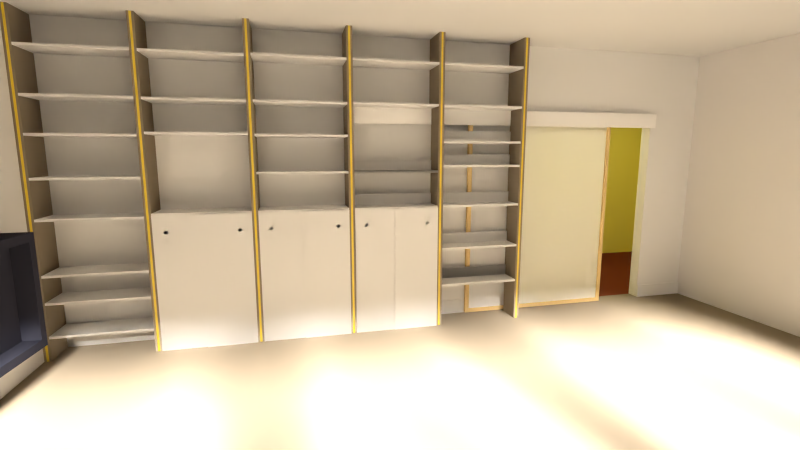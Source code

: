 # Source: biblio.blend  (saved by Blender 2.73.0; exported with 4.5.12 LTS)
import bpy
from mathutils import Matrix  # noqa: F401  (used for matrix-valued properties, if any)

bpy.ops.wm.read_factory_settings(use_empty=True)
scene = bpy.context.scene
scene.name = 'Scene'

# ---- collections
col_collection_1 = bpy.data.collections.new('Collection 1'); scene.collection.children.link(col_collection_1)
col_collection_10 = bpy.data.collections.new('Collection 10'); scene.collection.children.link(col_collection_10)

# ---- materials (node trees are filled in below, after node groups)
mat_material = bpy.data.materials.new('Material')
mat_material.alpha_threshold = 0.0
mat_material.diffuse_color = (0.2732, 0.2256, 0.1658, 1.0)
mat_material.roughness = 0.5
mat_material.specular_intensity = 0.16
mat_material.line_color = (0.0, 0.0, 0.0, 1.0)
mat_material_001 = bpy.data.materials.new('Material.001')
mat_material_001.alpha_threshold = 0.0
mat_material_001.diffuse_color = (0.8, 0.5345, 0.03754, 1.0)
mat_material_001.roughness = 0.5
mat_material_001.specular_intensity = 0.1599
mat_material_001.line_color = (0.0, 0.0, 0.0, 1.0)
mat_material_002 = bpy.data.materials.new('Material.002')
mat_material_002.alpha_threshold = 0.0
mat_material_002.diffuse_color = (1.0, 0.4402, 0.835, 1.0)
mat_material_002.roughness = 0.5
mat_material_002.specular_intensity = 0.16
mat_material_002.line_color = (0.0, 0.0, 0.0, 1.0)
mat_material_wall_001 = bpy.data.materials.new('Material.wall.001')
mat_material_wall_001.alpha_threshold = 0.0
mat_material_wall_001.diffuse_color = (0.8, 0.41, 0.186, 1.0)
mat_material_wall_001.roughness = 0.5
mat_material_wall = bpy.data.materials.new('Material.wall')
mat_material_wall.alpha_threshold = 0.0
mat_material_wall.roughness = 0.5
mat_pierre_bleue = bpy.data.materials.new('pierre bleue')
mat_pierre_bleue.alpha_threshold = 0.0
mat_pierre_bleue.roughness = 0.5
mat_material_004 = bpy.data.materials.new('Material.004')
mat_material_004.alpha_threshold = 0.0
mat_material_004.roughness = 0.5
mat_jaune = bpy.data.materials.new('jaune')
mat_jaune.alpha_threshold = 0.0
mat_jaune.roughness = 0.5
mat_bois_porte = bpy.data.materials.new('bois porte')
mat_bois_porte.alpha_threshold = 0.0
mat_bois_porte.roughness = 0.5
mat_material_003 = bpy.data.materials.new('Material.003')
mat_material_003.alpha_threshold = 0.0
mat_material_003.roughness = 0.5

# ---- material node trees
mat_material.use_nodes = True; mat_material.node_tree.nodes.clear()
_N = mat_material.node_tree.nodes; _L = mat_material.node_tree.links
n0 = _N.new('ShaderNodeBsdfAnisotropic'); n0.name = 'Glossy BSDF'; n0.location = (100, 100)
n0.distribution = 'GGX'
n0.inputs[0].default_value = (0.2747, 0.227, 0.1651, 1.0)
n0.inputs[1].default_value = 0.4472
n1 = _N.new('ShaderNodeBsdfDiffuse'); n1.name = 'Diffuse BSDF'; n1.location = (100, 300)
n1.inputs[0].default_value = (0.2732, 0.2256, 0.1658, 1.0)
n2 = _N.new('ShaderNodeOutputMaterial'); n2.name = 'Material Output'; n2.location = (500, 100)
n3 = _N.new('ShaderNodeMixShader'); n3.name = 'Mix Shader'; n3.location = (300, 200)
n3.inputs[0].default_value = 0.1182
_L.new(n0.outputs[0], n3.inputs[2])
_L.new(n1.outputs[0], n3.inputs[1])
_L.new(n3.outputs[0], n2.inputs[0])
n2.is_active_output = True
mat_material_001.use_nodes = True; mat_material_001.node_tree.nodes.clear()
_N = mat_material_001.node_tree.nodes; _L = mat_material_001.node_tree.links
n0 = _N.new('ShaderNodeBsdfDiffuse'); n0.name = 'Diffuse BSDF'; n0.location = (100, 300)
n0.inputs[0].default_value = (0.8738, 0.6346, 0.009899, 1.0)
n1 = _N.new('ShaderNodeBsdfAnisotropic'); n1.name = 'Glossy BSDF'; n1.location = (101, 149)
n1.distribution = 'GGX'
n1.inputs[1].default_value = 0.4472
n2 = _N.new('ShaderNodeMixShader'); n2.name = 'Mix Shader'; n2.location = (288, 196)
n2.inputs[0].default_value = 0.1
n3 = _N.new('ShaderNodeOutputMaterial'); n3.name = 'Material Output'; n3.location = (512, 226)
_L.new(n0.outputs[0], n2.inputs[1])
_L.new(n1.outputs[0], n2.inputs[2])
_L.new(n2.outputs[0], n3.inputs[0])
n3.is_active_output = True
mat_material_002.use_nodes = True; mat_material_002.node_tree.nodes.clear()
_N = mat_material_002.node_tree.nodes; _L = mat_material_002.node_tree.links
n0 = _N.new('ShaderNodeOutputMaterial'); n0.name = 'Material Output'; n0.location = (300, 300)
n1 = _N.new('ShaderNodeBsdfDiffuse'); n1.name = 'Diffuse BSDF'; n1.location = (10, 300)
n1.inputs[0].default_value = (1.0, 1.0, 1.0, 1.0)
_L.new(n1.outputs[0], n0.inputs[0])
n0.is_active_output = True
mat_material_wall_001.use_nodes = True; mat_material_wall_001.node_tree.nodes.clear()
_N = mat_material_wall_001.node_tree.nodes; _L = mat_material_wall_001.node_tree.links
n0 = _N.new('ShaderNodeBsdfTranslucent'); n0.name = 'Translucent BSDF'; n0.location = (110, 300)
n0.inputs[0].default_value = (1.0, 1.0, 1.0, 1.0)
n1 = _N.new('ShaderNodeMixShader'); n1.name = 'Mix Shader'; n1.location = (291, 426)
n1.inputs[0].default_value = 0.5957
n2 = _N.new('ShaderNodeBsdfDiffuse'); n2.name = 'Diffuse BSDF'; n2.location = (99, 441)
n2.inputs[0].default_value = (1.0, 1.0, 1.0, 1.0)
n3 = _N.new('ShaderNodeOutputMaterial'); n3.name = 'Material Output'; n3.location = (472, 416)
_L.new(n2.outputs[0], n1.inputs[1])
_L.new(n0.outputs[0], n1.inputs[2])
_L.new(n1.outputs[0], n3.inputs[0])
n3.is_active_output = True
mat_material_wall.use_nodes = True; mat_material_wall.node_tree.nodes.clear()
_N = mat_material_wall.node_tree.nodes; _L = mat_material_wall.node_tree.links
n0 = _N.new('ShaderNodeOutputMaterial'); n0.name = 'Material Output'; n0.location = (300, 300)
n1 = _N.new('ShaderNodeBsdfDiffuse'); n1.name = 'Diffuse BSDF'; n1.location = (100, 300)
n1.inputs[0].default_value = (0.8711, 0.8718, 0.8709, 1.0)
n1.inputs[1].default_value = 0.008368
_L.new(n1.outputs[0], n0.inputs[0])
n0.is_active_output = True
mat_pierre_bleue.use_nodes = True; mat_pierre_bleue.node_tree.nodes.clear()
_N = mat_pierre_bleue.node_tree.nodes; _L = mat_pierre_bleue.node_tree.links
n0 = _N.new('ShaderNodeBsdfDiffuse'); n0.name = 'Diffuse BSDF'; n0.location = (10, 300)
n0.inputs[0].default_value = (0.03838, 0.0396, 0.0571, 1.0)
n1 = _N.new('ShaderNodeBsdfAnisotropic'); n1.name = 'Glossy BSDF'; n1.location = (3, 160)
n1.distribution = 'GGX'
n1.inputs[0].default_value = (0.0382, 0.03955, 0.05781, 1.0)
n1.inputs[1].default_value = 0.4472
n2 = _N.new('ShaderNodeMixShader'); n2.name = 'Mix Shader'; n2.location = (200, 218)
n2.inputs[0].default_value = 0.1727
n3 = _N.new('ShaderNodeOutputMaterial'); n3.name = 'Material Output'; n3.location = (413, 201)
_L.new(n0.outputs[0], n2.inputs[1])
_L.new(n1.outputs[0], n2.inputs[2])
_L.new(n2.outputs[0], n3.inputs[0])
n3.is_active_output = True
mat_material_004.use_nodes = True; mat_material_004.node_tree.nodes.clear()
_N = mat_material_004.node_tree.nodes; _L = mat_material_004.node_tree.links
n0 = _N.new('ShaderNodeBsdfDiffuse'); n0.name = 'Diffuse BSDF'; n0.location = (10, 300)
n0.inputs[0].default_value = (0.2181, 0.05947, 0.03797, 1.0)
n1 = _N.new('ShaderNodeBsdfAnisotropic'); n1.name = 'Glossy BSDF'; n1.location = (0, 100)
n1.distribution = 'GGX'
n1.inputs[0].default_value = (0.2195, 0.05951, 0.0382, 1.0)
n1.inputs[1].default_value = 0.4472
n2 = _N.new('ShaderNodeMixShader'); n2.name = 'Mix Shader'; n2.location = (200, 200)
n3 = _N.new('ShaderNodeOutputMaterial'); n3.name = 'Material Output'; n3.location = (500, 200)
_L.new(n0.outputs[0], n2.inputs[1])
_L.new(n1.outputs[0], n2.inputs[2])
_L.new(n2.outputs[0], n3.inputs[0])
n3.is_active_output = True
mat_jaune.use_nodes = True; mat_jaune.node_tree.nodes.clear()
_N = mat_jaune.node_tree.nodes; _L = mat_jaune.node_tree.links
n0 = _N.new('ShaderNodeOutputMaterial'); n0.name = 'Material Output'; n0.location = (300, 300)
n1 = _N.new('ShaderNodeBsdfDiffuse'); n1.name = 'Diffuse BSDF'; n1.location = (10, 300)
n1.inputs[0].default_value = (1.0, 0.9139, 0.2535, 1.0)
_L.new(n1.outputs[0], n0.inputs[0])
n0.is_active_output = True
mat_bois_porte.use_nodes = True; mat_bois_porte.node_tree.nodes.clear()
_N = mat_bois_porte.node_tree.nodes; _L = mat_bois_porte.node_tree.links
n0 = _N.new('ShaderNodeOutputMaterial'); n0.name = 'Material Output'; n0.location = (300, 300)
n1 = _N.new('ShaderNodeBsdfDiffuse'); n1.name = 'Diffuse BSDF'; n1.location = (10, 300)
n1.inputs[0].default_value = (0.8, 0.5861, 0.2699, 1.0)
_L.new(n1.outputs[0], n0.inputs[0])
n0.is_active_output = True
mat_material_003.use_nodes = True; mat_material_003.node_tree.nodes.clear()
_N = mat_material_003.node_tree.nodes; _L = mat_material_003.node_tree.links
n0 = _N.new('ShaderNodeOutputMaterial'); n0.name = 'Material Output'; n0.location = (300, 300)
n1 = _N.new('ShaderNodeBsdfDiffuse'); n1.name = 'Diffuse BSDF'; n1.location = (10, 300)
n1.inputs[0].default_value = (0.8, 0.779, 0.7646, 1.0)
_L.new(n1.outputs[0], n0.inputs[0])
n0.is_active_output = True

# ---- world
world_world = bpy.data.worlds.new('World'); scene.world = world_world
world_world.color = (0.0, 0.0, 0.0)
world_world.use_sun_shadow = False
world_world.sun_shadow_jitter_overblur = 0.0
world_world.cycles.sampling_method = 'MANUAL'
world_world.cycles.sample_map_resolution = 256

# ---- cameras
cam_camera = bpy.data.cameras.new('Camera')
cam_camera.clip_end = 100.0
cam_camera.lens = 17.0
cam_camera.sensor_width = 32.0
cam_camera.sensor_height = 18.0
cam_camera.ortho_scale = 7.314
cam_camera.dof.focus_distance = 0.0
cam_camera_001 = bpy.data.cameras.new('Camera.001')
cam_camera_001.clip_end = 100.0
cam_camera_001.lens = 18.0
cam_camera_001.sensor_width = 32.0
cam_camera_001.sensor_height = 18.0
cam_camera_001.display_size = 2.0
cam_camera_001.dof.focus_distance = 0.0

# ---- lights
light_lamp = bpy.data.lights.new('Lamp', 'POINT')
light_lamp.transmission_factor = 0.0
light_lamp.cutoff_distance = 30.0
light_lamp.energy = 50.8
light_lamp.shadow_buffer_clip_start = 1.001
light_lamp.shadow_soft_size = 0.1
light_lamp.shadow_maximum_resolution = 0.006
light_lamp.use_absolute_resolution = True
light_lamp.cycles.use_multiple_importance_sampling = False
light_sun = bpy.data.lights.new('Sun', 'SUN')
light_sun.color = (0.917, 0.8686, 0.8039)
light_sun.transmission_factor = 0.0
light_sun.angle = 0.1993
light_sun.energy = 64.5
light_sun.shadow_buffer_clip_start = 0.5
light_sun.shadow_soft_size = 0.1
light_sun.shadow_cascade_max_distance = 1000.0
light_sun.cycles.use_multiple_importance_sampling = False
light_point = bpy.data.lights.new('Point', 'POINT')
light_point.color = (1.0, 0.9731, 0.8222)
light_point.transmission_factor = 0.0
light_point.energy = 8.0
light_point.shadow_buffer_clip_start = 0.5
light_point.shadow_soft_size = 0.1
light_point.shadow_maximum_resolution = 0.006
light_point.use_absolute_resolution = True
light_point.cycles.use_multiple_importance_sampling = False

# ---- meshes
me_cube_011 = bpy.data.meshes.new('Cube.011')
me_cube_011.from_pydata([(-0.982, 1.0, -1.0), (-0.982, 0.7, -1.0), (-1.0, 0.7, -1.0), (-1.0, 1.0, -1.0), (-0.982, 1.0, 1.8), (-0.982, 0.7, 1.8), (-1.0, 0.7, 1.8), (-1.0, 1.0, 1.8)], [], [(0, 1, 2, 3), (4, 7, 6, 5), (0, 4, 5, 1), (1, 5, 6, 2), (2, 6, 7, 3), (4, 0, 3, 7)])
me_cube_011.materials.append(mat_material)
me_cube_011.use_remesh_preserve_volume = False
me_cube_011.use_remesh_preserve_attributes = False
me_cube_011.use_mirror_vertex_groups = False
me_cube_011.update()
me_cube_012 = bpy.data.meshes.new('Cube.012')
me_cube_012.from_pydata([(-0.982, 1.0, -1.0), (-0.982, 0.7, -1.0), (-1.0, 0.7, -1.0), (-1.0, 1.0, -1.0), (-0.982, 1.0, 1.8), (-0.982, 0.7, 1.8), (-1.0, 0.7, 1.8), (-1.0, 1.0, 1.8)], [], [(0, 1, 2, 3), (4, 7, 6, 5), (0, 4, 5, 1), (1, 5, 6, 2), (2, 6, 7, 3), (4, 0, 3, 7)])
me_cube_012.materials.append(mat_material_001)
me_cube_012.use_remesh_preserve_volume = False
me_cube_012.use_remesh_preserve_attributes = False
me_cube_012.use_mirror_vertex_groups = False
me_cube_012.update()
me_cube_004 = bpy.data.meshes.new('Cube.004')
me_cube_004.from_pydata([(-0.982, 0.935, -1.0), (-0.982, 0.7, -1.0), (-1.0, 0.7, -1.0), (-1.0, 0.935, -1.0), (-0.982, 0.85, 1.8), (-0.982, 0.7, 1.8), (-1.0, 0.7, 1.8), (-1.0, 0.85, 1.8), (-0.982, 0.935, 1.128), (-1.0, 0.935, 1.128), (-0.982, 1.0, 1.8), (-1.0, 1.0, 1.8), (-0.982, 1.0, 1.128), (-1.0, 1.0, 1.128)], [], [(0, 1, 2, 3), (4, 7, 6, 5), (0, 8, 4, 5, 1), (1, 5, 6, 2), (2, 6, 7, 9, 3), (8, 0, 3, 9), (10, 12, 13, 11), (7, 4, 10, 11), (9, 7, 11, 13), (4, 8, 12, 10), (9, 13, 12, 8)])
me_cube_004.materials.append(mat_material_001)
me_cube_004.use_remesh_preserve_volume = False
me_cube_004.use_remesh_preserve_attributes = False
me_cube_004.use_mirror_vertex_groups = False
me_cube_004.update()
me_cube_005 = bpy.data.meshes.new('Cube.005')
me_cube_005.from_pydata([(-0.982, 0.935, -1.0), (-0.982, 0.7, -1.0), (-1.0, 0.7, -1.0), (-1.0, 0.935, -1.0), (-0.982, 0.85, 1.8), (-0.982, 0.7, 1.8), (-1.0, 0.7, 1.8), (-1.0, 0.85, 1.8), (-0.982, 0.935, 1.128), (-1.0, 0.935, 1.128), (-0.982, 1.0, 1.8), (-1.0, 1.0, 1.8), (-0.982, 1.0, 1.128), (-1.0, 1.0, 1.128)], [], [(0, 1, 2, 3), (4, 7, 6, 5), (0, 8, 4, 5, 1), (1, 5, 6, 2), (2, 6, 7, 9, 3), (8, 0, 3, 9), (8, 9, 13, 12), (10, 12, 13, 11), (7, 4, 10, 11), (9, 7, 11, 13), (4, 8, 12, 10)])
me_cube_005.materials.append(mat_material)
me_cube_005.use_remesh_preserve_volume = False
me_cube_005.use_remesh_preserve_attributes = False
me_cube_005.use_mirror_vertex_groups = False
me_cube_005.update()
me_cube_009 = bpy.data.meshes.new('Cube.009')
me_cube_009.from_pydata([(-0.982, 1.0, -1.0), (-0.982, 0.7, -1.0), (-1.0, 0.7, -1.0), (-1.0, 1.0, -1.0), (-0.982, 1.0, 1.8), (-0.982, 0.7, 1.8), (-1.0, 0.7, 1.8), (-1.0, 1.0, 1.8)], [], [(0, 1, 2, 3), (4, 7, 6, 5), (0, 4, 5, 1), (1, 5, 6, 2), (2, 6, 7, 3), (4, 0, 3, 7)])
me_cube_009.materials.append(mat_material)
me_cube_009.use_remesh_preserve_volume = False
me_cube_009.use_remesh_preserve_attributes = False
me_cube_009.use_mirror_vertex_groups = False
me_cube_009.update()
me_cube_010 = bpy.data.meshes.new('Cube.010')
me_cube_010.from_pydata([(-0.982, 1.0, -1.0), (-0.982, 0.7, -1.0), (-1.0, 0.7, -1.0), (-1.0, 1.0, -1.0), (-0.982, 1.0, 1.8), (-0.982, 0.7, 1.8), (-1.0, 0.7, 1.8), (-1.0, 1.0, 1.8)], [], [(0, 1, 2, 3), (4, 7, 6, 5), (0, 4, 5, 1), (1, 5, 6, 2), (2, 6, 7, 3), (4, 0, 3, 7)])
me_cube_010.materials.append(mat_material_001)
me_cube_010.use_remesh_preserve_volume = False
me_cube_010.use_remesh_preserve_attributes = False
me_cube_010.use_mirror_vertex_groups = False
me_cube_010.update()
me_cube_007 = bpy.data.meshes.new('Cube.007')
me_cube_007.from_pydata([(0.3374, -0.06247, 0.0625), (2.077, -0.02255, -0.07531), (0.3374, 0.08753, 0.0625), (2.077, -0.01239, 0.0625), (0.3374, -0.06247, -0.08737), (2.077, -0.06246, -0.08737), (0.3374, 0.08753, -0.08737), (2.077, -0.01239, -0.08737), (0.3374, -0.06247, 0.0625), (0.3374, 0.08753, 0.0625), (0.3374, -0.06247, -0.08737), (0.3374, 0.08753, -0.08737), (-1.345, -0.02255, -0.07531), (-1.345, -0.01239, 0.0625), (-1.345, -0.06246, -0.08737), (-1.345, -0.01239, -0.08737), (2.077, -0.06246, -0.0772), (-1.345, -0.06246, -0.0772), (-1.345, -0.02255, 0.0625), (2.077, -0.02255, 0.0625)], [(8, 0), (4, 10), (11, 6), (2, 9)], [(3, 7, 15, 13), (19, 1, 16, 5, 7, 3), (12, 18, 13, 15, 14, 17), (5, 16, 17, 14), (7, 5, 14, 15), (1, 19, 18, 12), (16, 1, 12, 17), (19, 3, 13, 18)])
me_cube_007.materials.append(mat_material_002)
me_cube_007.use_remesh_preserve_volume = False
me_cube_007.use_remesh_preserve_attributes = False
me_cube_007.use_mirror_vertex_groups = False
me_cube_007.update()
me_cube_006 = bpy.data.meshes.new('Cube.006')
me_cube_006.from_pydata([(-0.8048, 0.001, -0.9409), (-0.8048, 0.001, 1.017), (0.8048, 0.001, 1.017), (0.8048, 0.001, -0.9409), (-0.8048, -0.001, -0.9409), (-0.8048, -0.001, 1.017), (0.8048, -0.001, 1.017), (0.8048, -0.001, -0.9409)], [], [(2, 3, 0, 1), (6, 5, 4, 7), (3, 2, 6, 7), (0, 3, 7, 4), (2, 1, 5, 6), (1, 0, 4, 5)])
me_cube_006.materials.append(mat_material_wall_001)
me_cube_006.use_remesh_preserve_volume = False
me_cube_006.use_remesh_preserve_attributes = False
me_cube_006.use_mirror_vertex_groups = False
me_cube_006.update()
me_cube = bpy.data.meshes.new('Cube')
me_cube.from_pydata([(-0.982, 1.0, -1.0), (-0.982, 0.7, -1.0), (-1.0, 0.7, -1.0), (-1.0, 1.0, -1.0), (-0.982, 1.0, 1.8), (-0.982, 0.7, 1.8), (-1.0, 0.7, 1.8), (-1.0, 1.0, 1.8)], [], [(0, 1, 2, 3), (4, 7, 6, 5), (0, 4, 5, 1), (1, 5, 6, 2), (2, 6, 7, 3), (4, 0, 3, 7)])
me_cube.materials.append(mat_material)
me_cube.use_remesh_preserve_volume = False
me_cube.use_remesh_preserve_attributes = False
me_cube.use_mirror_vertex_groups = False
me_cube.update()
me_cube_001 = bpy.data.meshes.new('Cube.001')
me_cube_001.from_pydata([(-0.982, 1.0, -1.0), (-0.982, 0.7, -1.0), (-1.0, 0.7, -1.0), (-1.0, 1.0, -1.0), (-0.982, 1.0, 1.8), (-0.982, 0.7, 1.8), (-1.0, 0.7, 1.8), (-1.0, 1.0, 1.8)], [], [(0, 1, 2, 3), (4, 7, 6, 5), (0, 4, 5, 1), (1, 5, 6, 2), (2, 6, 7, 3), (4, 0, 3, 7)])
me_cube_001.materials.append(mat_material_001)
me_cube_001.use_remesh_preserve_volume = False
me_cube_001.use_remesh_preserve_attributes = False
me_cube_001.use_mirror_vertex_groups = False
me_cube_001.update()
me_cube_002 = bpy.data.meshes.new('Cube.002')
me_cube_002.from_pydata([(-1.095, 0.0, -2.4), (-1.095, 0.1242, -2.4), (3.307, 0.1242, -2.4), (3.307, 0.0, -2.4), (-1.095, 0.0, 0.4003), (-1.095, 0.1242, 0.4003), (3.307, 0.1242, 0.4003), (3.307, 0.0, 0.4003), (3.307, 0.0, -0.4), (3.307, 0.1242, -0.4), (4.916, 0.1242, 0.4003), (4.916, 0.0, 0.4003), (4.916, 0.0, -0.4), (4.916, 0.1242, -0.4), (6.859, 0.1242, 0.4003), (6.859, 0.0, 0.4003), (6.859, 0.0, -0.4), (6.859, 0.1242, -0.4), (4.916, 0.0, -0.4), (4.916, 0.1242, -0.4), (6.859, 0.0, -0.4), (6.859, 0.1242, -0.4), (4.916, 0.0, -2.4), (4.916, 0.1242, -2.4), (6.859, 0.0, -2.4), (6.859, 0.1242, -2.4)], [], [(4, 5, 1, 0), (5, 6, 9, 2, 1), (2, 9, 8, 3), (7, 4, 0, 3, 8), (0, 1, 2, 3), (7, 6, 5, 4), (8, 9, 13, 12), (13, 17, 21, 19), (9, 6, 10, 13), (7, 8, 12, 11), (6, 7, 11, 10), (17, 14, 15, 16), (13, 10, 14, 17), (11, 12, 16, 15), (10, 11, 15, 14), (19, 21, 25, 23), (16, 12, 18, 20), (17, 16, 20, 21), (12, 13, 19, 18), (22, 23, 25, 24), (20, 18, 22, 24), (21, 20, 24, 25), (18, 19, 23, 22)])
me_cube_002.materials.append(mat_material_wall)
me_cube_002.use_remesh_preserve_volume = False
me_cube_002.use_remesh_preserve_attributes = False
me_cube_002.use_mirror_vertex_groups = False
me_cube_002.update()
me_cylinder = bpy.data.meshes.new('Cylinder')
me_cylinder.from_pydata([(-7.629e-06, 1.0, 0.4016), (-7.629e-06, 1.0, 0.7115), (0.1951, 0.9808, 0.7115), (0.1951, 0.9808, 0.4016), (-0.1951, 0.9808, 0.4016), (-0.1951, 0.9808, 0.7115), (0.3827, 0.9239, 0.7115), (0.3827, 0.9239, 0.4016), (-0.3827, 0.9239, 0.4016), (-0.3827, 0.9239, 0.7115), (0.5556, 0.8315, 0.7115), (0.5556, 0.8315, 0.4016), (-0.5556, 0.8315, 0.4016), (-0.5556, 0.8315, 0.7115), (0.7071, 0.7071, 0.7115), (0.7071, 0.7071, 0.4016), (-0.7071, 0.7071, 0.4016), (-0.7071, 0.7071, 0.7115), (0.8315, 0.5556, 0.7115), (0.8315, 0.5556, 0.4016), (-0.8315, 0.5556, 0.4016), (-0.8315, 0.5556, 0.7115), (0.9239, 0.3827, 0.7115), (0.9239, 0.3827, 0.4016), (-0.9239, 0.3827, 0.4016), (-0.9239, 0.3827, 0.7115), (0.9808, 0.1951, 0.7115), (0.9808, 0.1951, 0.4016), (-0.9808, 0.1951, 0.4016), (-0.9808, 0.1951, 0.7115), (1.0, 0.0, 0.7115), (1.0, 0.0, 0.4016), (-1.0, 0.0, 0.4016), (-1.0, 0.0, 0.7115), (0.9808, -0.1951, 0.7115), (0.9808, -0.1951, 0.4016), (-0.9808, -0.1951, 0.4016), (-0.9808, -0.1951, 0.7115), (0.9239, -0.3827, 0.7115), (0.9239, -0.3827, 0.4016), (-0.9239, -0.3827, 0.4016), (-0.9239, -0.3827, 0.7115), (0.8315, -0.5556, 0.7115), (0.8315, -0.5556, 0.4016), (-0.8315, -0.5556, 0.4016), (-0.8315, -0.5556, 0.7115), (0.7071, -0.7071, 0.7115), (0.7071, -0.7071, 0.4016), (-0.7071, -0.7071, 0.4016), (-0.7071, -0.7071, 0.7115), (0.5556, -0.8315, 0.7115), (0.5556, -0.8315, 0.4016), (-0.5556, -0.8315, 0.4016), (-0.5556, -0.8315, 0.7115), (0.3827, -0.9239, 0.7115), (0.3827, -0.9239, 0.4016), (-0.3827, -0.9239, 0.4016), (-0.3827, -0.9239, 0.7115), (0.1951, -0.9808, 0.7115), (0.1951, -0.9808, 0.4016), (-0.1951, -0.9808, 0.4016), (-0.1951, -0.9808, 0.7115), (-7.629e-06, -1.0, 0.7115), (-7.629e-06, -1.0, 0.4016), (6.431, 64.49, 0.4016), (6.431, -9.046, 0.4016), (6.431, -9.046, 0.7115), (6.431, 64.49, 0.7115), (-19.83, 64.49, 0.4016), (-19.83, 64.49, 0.7115), (-19.83, -9.046, 0.4016), (-19.83, -9.046, 0.7115)], [], [(0, 3, 2, 1), (4, 0, 1, 5), (3, 7, 6, 2), (8, 4, 5, 9), (7, 11, 10, 6), (12, 8, 9, 13), (11, 15, 14, 10), (16, 12, 13, 17), (15, 19, 18, 14), (20, 16, 17, 21), (19, 23, 22, 18), (24, 20, 21, 25), (23, 27, 26, 22), (28, 24, 25, 29), (27, 31, 30, 26), (32, 28, 29, 33), (31, 35, 34, 30), (36, 32, 33, 37), (35, 39, 38, 34), (40, 36, 37, 41), (39, 43, 42, 38), (44, 40, 41, 45), (43, 47, 46, 42), (48, 44, 45, 49), (47, 51, 50, 46), (52, 48, 49, 53), (51, 55, 54, 50), (56, 52, 53, 57), (55, 59, 58, 54), (60, 56, 57, 61), (59, 63, 62, 58), (63, 60, 61, 62), (64, 67, 66, 65), (68, 69, 67, 64), (64, 65, 70, 63, 59, 55, 51, 47, 43, 39, 35, 31, 27, 23, 19, 15, 11, 7, 3, 0), (64, 0, 4, 8, 12, 16, 20, 24, 28, 32, 36, 40, 44, 48, 52, 56, 60, 63, 70, 68), (65, 66, 71, 70), (67, 69, 71, 33, 29, 25, 21, 17, 13, 9, 5, 1, 2, 6, 10, 14, 18, 22, 26, 30, 66), (66, 30, 34, 38, 42, 46, 50, 54, 58, 62, 61, 57, 53, 49, 45, 41, 37, 33, 71), (70, 71, 69, 68)])
me_cylinder.use_remesh_preserve_volume = False
me_cylinder.use_remesh_preserve_attributes = False
me_cylinder.use_mirror_vertex_groups = False
me_cylinder.update()
me_cube_025 = bpy.data.meshes.new('Cube.025')
me_cube_025.from_pydata([(-1.0, -1.0, -1.0), (-1.0, 1.0, -1.0), (-0.7904, 1.0, -1.0), (-0.7904, -1.0, -1.0), (-1.0, -1.0, -0.142), (-1.0, 1.0, -0.142), (-0.7904, 1.0, -0.142), (-0.7904, -1.0, -0.142), (-0.8692, -0.1569, -1.0), (-0.8692, -0.1186, -0.142), (-0.7936, 0.9371, -0.205), (-0.7938, 0.9371, -0.937), (-0.8658, -0.09108, -0.937), (-0.8659, -0.05841, -0.205), (-0.8603, -0.1768, -0.1983), (-0.7993, -0.9444, -0.1983), (-0.7989, -0.9443, -0.9437), (-0.8607, -0.2101, -0.9437), (-0.973, -0.1991, -0.1978), (-0.9119, -0.9667, -0.1978), (-0.9115, -0.9666, -0.9432), (-0.9733, -0.2325, -0.9432), (-0.9241, 0.9439, -0.2052), (-0.9243, 0.9439, -0.9371), (-0.9963, -0.08421, -0.9371), (-0.9964, -0.05153, -0.2052)], [], [(4, 5, 1, 0), (5, 6, 2, 1), (17, 14, 18, 21), (7, 4, 0, 3), (0, 1, 2, 8, 3), (7, 9, 6, 5, 4), (13, 12, 24, 25), (10, 11, 2, 6), (11, 12, 8, 2), (13, 10, 6, 9), (12, 13, 9, 8), (15, 14, 9, 7), (16, 15, 7, 3), (17, 16, 3, 8), (14, 17, 8, 9), (18, 19, 20, 21), (16, 17, 21, 20), (15, 16, 20, 19), (14, 15, 19, 18), (22, 25, 24, 23), (10, 13, 25, 22), (12, 11, 23, 24), (11, 10, 22, 23)])
me_cube_025.materials.append(mat_pierre_bleue)
me_cube_025.use_remesh_preserve_volume = False
me_cube_025.use_remesh_preserve_attributes = False
me_cube_025.use_mirror_vertex_groups = False
me_cube_025.update()
me_plane_013 = bpy.data.meshes.new('Plane.013')
me_plane_013.from_pydata([(-0.08927, -1.621, -6.876e-08), (1.0, -1.621, 0.0), (-0.08927, 0.05829, -6.876e-08), (1.0, 0.05829, 0.0)], [], [(0, 1, 3, 2)])
me_plane_013.use_remesh_preserve_volume = False
me_plane_013.use_remesh_preserve_attributes = False
me_plane_013.use_mirror_vertex_groups = False
me_plane_013.update()
me_cube_024 = bpy.data.meshes.new('Cube.024')
me_cube_024.from_pydata([(-0.398, -0.1033, -0.01), (-0.398, -5.96e-08, -0.01), (0.398, -5.96e-08, -0.01), (0.398, -0.1033, -0.01), (-0.398, -0.1033, 0.01), (-0.398, -5.96e-08, 0.01), (0.398, -5.96e-08, 0.01), (0.398, -0.1033, 0.01)], [], [(4, 5, 1, 0), (5, 6, 2, 1), (6, 7, 3, 2), (7, 4, 0, 3), (0, 1, 2, 3), (7, 6, 5, 4)])
me_cube_024.use_remesh_preserve_volume = False
me_cube_024.use_remesh_preserve_attributes = False
me_cube_024.use_mirror_vertex_groups = False
me_cube_024.update()
me_cube_023 = bpy.data.meshes.new('Cube.023')
me_cube_023.from_pydata([(-1.014, 0.7, -1.0), (-1.014, 0.9249, -1.0), (-0.2182, 0.9249, -1.0), (-0.2182, 0.7, -1.0), (-1.014, 0.7, -0.98), (-1.014, 0.9249, -0.98), (-0.2182, 0.9249, -0.98), (-0.2182, 0.7, -0.98)], [], [(4, 5, 1, 0), (5, 6, 2, 1), (6, 7, 3, 2), (7, 4, 0, 3), (0, 1, 2, 3), (7, 6, 5, 4)])
me_cube_023.use_remesh_preserve_volume = False
me_cube_023.use_remesh_preserve_attributes = False
me_cube_023.use_mirror_vertex_groups = False
me_cube_023.update()
me_plane_012 = bpy.data.meshes.new('Plane.012')
me_plane_012.from_pydata([(1.405, 0.8563, 1.401e-07), (3.348, 0.8563, 1.401e-07), (1.405, 1.0, 0.0), (3.348, 1.0, 0.0), (1.405, 0.8563, 0.015), (3.348, 0.8563, 0.015), (1.405, 1.0, 0.015), (3.348, 1.0, 0.015)], [], [(0, 2, 3, 1), (4, 5, 7, 6), (3, 2, 6, 7), (1, 3, 7, 5), (0, 1, 5, 4), (2, 0, 4, 6)])
me_plane_012.materials.append(mat_material_wall)
me_plane_012.use_remesh_preserve_volume = False
me_plane_012.use_remesh_preserve_attributes = False
me_plane_012.use_mirror_vertex_groups = False
me_plane_012.update()
me_plane_011 = bpy.data.meshes.new('Plane.011')
me_plane_011.from_pydata([(-1.0, 0.8563, 1.401e-07), (3.348, 0.8563, 1.401e-07), (-1.0, 1.0, 0.0), (3.348, 1.0, 0.0), (-1.0, 0.8563, 0.015), (3.348, 0.8563, 0.015), (-1.0, 1.0, 0.015), (3.348, 1.0, 0.015)], [], [(0, 2, 3, 1), (4, 5, 7, 6), (3, 2, 6, 7), (1, 3, 7, 5), (0, 1, 5, 4), (2, 0, 4, 6)])
me_plane_011.materials.append(mat_material_wall)
me_plane_011.use_remesh_preserve_volume = False
me_plane_011.use_remesh_preserve_attributes = False
me_plane_011.use_mirror_vertex_groups = False
me_plane_011.update()
me_cube_022 = bpy.data.meshes.new('Cube.022')
me_cube_022.from_pydata([(-1.014, 0.7, -1.0), (-1.014, 0.9249, -1.0), (-0.2182, 0.9249, -1.0), (-0.2182, 0.7, -1.0), (-1.014, 0.7, -0.98), (-1.014, 0.9249, -0.98), (-0.2182, 0.9249, -0.98), (-0.2182, 0.7, -0.98)], [], [(4, 5, 1, 0), (5, 6, 2, 1), (6, 7, 3, 2), (7, 4, 0, 3), (0, 1, 2, 3), (7, 6, 5, 4)])
me_cube_022.use_remesh_preserve_volume = False
me_cube_022.use_remesh_preserve_attributes = False
me_cube_022.use_mirror_vertex_groups = False
me_cube_022.update()
me_cube_008 = bpy.data.meshes.new('Cube.008')
me_cube_008.from_pydata([(-1.014, 0.7, -1.0), (-1.014, 1.0, -1.0), (-0.2182, 1.0, -1.0), (-0.2182, 0.7, -1.0), (-1.014, 0.7, -0.98), (-1.014, 1.0, -0.98), (-0.2182, 1.0, -0.98), (-0.2182, 0.7, -0.98)], [], [(4, 5, 1, 0), (5, 6, 2, 1), (6, 7, 3, 2), (7, 4, 0, 3), (0, 1, 2, 3), (7, 6, 5, 4)])
me_cube_008.use_remesh_preserve_volume = False
me_cube_008.use_remesh_preserve_attributes = False
me_cube_008.use_mirror_vertex_groups = False
me_cube_008.update()
me_cube_003 = bpy.data.meshes.new('Cube.003')
me_cube_003.from_pydata([(-1.0, 0.7, -1.0), (-1.0, 1.0, -1.0), (-0.2182, 1.0, -1.0), (-0.2182, 0.7, -1.0), (-1.0, 0.7, -0.98), (-1.0, 1.0, -0.98), (-0.2182, 1.0, -0.98), (-0.2182, 0.7, -0.98)], [], [(4, 5, 1, 0), (5, 6, 2, 1), (6, 7, 3, 2), (7, 4, 0, 3), (0, 1, 2, 3), (7, 6, 5, 4)])
me_cube_003.use_remesh_preserve_volume = False
me_cube_003.use_remesh_preserve_attributes = False
me_cube_003.use_mirror_vertex_groups = False
me_cube_003.update()
me_plane_010 = bpy.data.meshes.new('Plane.010')
me_plane_010.from_pydata([(-1.0, 1.0, 0.0), (1.391, 1.0, 0.0), (-1.0, 0.02022, 0.0), (1.391, 0.03767, 0.0)], [], [(2, 3, 1, 0)])
me_plane_010.materials.append(mat_material_004)
me_plane_010.use_remesh_preserve_volume = False
me_plane_010.use_remesh_preserve_attributes = False
me_plane_010.use_mirror_vertex_groups = False
me_plane_010.update()
me_plane_009 = bpy.data.meshes.new('Plane.009')
me_plane_009.from_pydata([(-1.808, 2.255, 6.101e-08), (1.0, 2.255, 0.0), (1.0, -1.113, 0.0), (-1.808, -1.016, 6.101e-08)], [], [(3, 2, 1, 0)])
me_plane_009.materials.append(mat_jaune)
me_plane_009.use_remesh_preserve_volume = False
me_plane_009.use_remesh_preserve_attributes = False
me_plane_009.use_mirror_vertex_groups = False
me_plane_009.update()
me_plane_008 = bpy.data.meshes.new('Plane.008')
me_plane_008.from_pydata([(-0.08618, 0.8141, 0.0), (-0.08618, 0.8141, 2.861), (-0.08618, 0.05183, 2.861), (-0.08618, 0.05194, 0.0)], [], [(3, 2, 1, 0)])
me_plane_008.materials.append(mat_jaune)
me_plane_008.use_remesh_preserve_volume = False
me_plane_008.use_remesh_preserve_attributes = False
me_plane_008.use_mirror_vertex_groups = False
me_plane_008.update()
me_plane_007 = bpy.data.meshes.new('Plane.007')
me_plane_007.from_pydata([(0.9159, 0.8141, 1.427), (0.9159, 0.8141, 2.861), (-0.08618, 0.8141, 1.427), (-0.08618, 0.8141, 2.861)], [], [(0, 1, 3, 2)])
me_plane_007.materials.append(mat_jaune)
me_plane_007.use_remesh_preserve_volume = False
me_plane_007.use_remesh_preserve_attributes = False
me_plane_007.use_mirror_vertex_groups = False
me_plane_007.update()
me_cube_021 = bpy.data.meshes.new('Cube.021')
me_cube_021.from_pydata([(-1.0, 0.9126, -1.0), (-1.0, 1.0, -1.0), (-0.8561, 1.0, -1.0), (-0.8561, 0.9126, -1.0), (-1.0, 0.9126, 1.852), (-1.0, 1.0, 1.852), (-0.8561, 1.0, 1.852), (-0.8561, 0.9126, 1.852)], [], [(4, 5, 1, 0), (5, 6, 2, 1), (6, 7, 3, 2), (7, 4, 0, 3), (0, 1, 2, 3), (7, 6, 5, 4)])
me_cube_021.use_remesh_preserve_volume = False
me_cube_021.use_remesh_preserve_attributes = False
me_cube_021.use_mirror_vertex_groups = False
me_cube_021.update()
me_cube_020 = bpy.data.meshes.new('Cube.020')
me_cube_020.from_pydata([(-1.0, 0.9126, -1.0), (-1.0, 1.0, -1.0), (-0.8561, 1.0, -1.0), (-0.8561, 0.9126, -1.0), (-1.0, 0.9126, 1.852), (-1.0, 1.0, 1.852), (-0.8561, 1.0, 1.852), (-0.8561, 0.9126, 1.852)], [], [(4, 5, 1, 0), (5, 6, 2, 1), (6, 7, 3, 2), (7, 4, 0, 3), (0, 1, 2, 3), (7, 6, 5, 4)])
me_cube_020.use_remesh_preserve_volume = False
me_cube_020.use_remesh_preserve_attributes = False
me_cube_020.use_mirror_vertex_groups = False
me_cube_020.update()
me_cube_019 = bpy.data.meshes.new('Cube.019')
me_cube_019.from_pydata([(-5.356, 0.7768, -1.0), (-5.356, 1.0, -1.0), (1.156, 1.0, -1.0), (1.156, 0.7768, -1.0), (-5.356, 0.7768, -0.1044), (-5.356, 1.0, -0.1044), (1.156, 1.0, -0.1044), (1.156, 0.7768, -0.1044)], [], [(4, 5, 1, 0), (5, 6, 2, 1), (6, 7, 3, 2), (7, 4, 0, 3), (0, 1, 2, 3), (7, 6, 5, 4)])
me_cube_019.use_remesh_preserve_volume = False
me_cube_019.use_remesh_preserve_attributes = False
me_cube_019.use_mirror_vertex_groups = False
me_cube_019.update()
me_cube_018 = bpy.data.meshes.new('Cube.018')
me_cube_018.from_pydata([(-1.0, 0.7768, -1.0), (-1.0, 1.0, -1.0), (1.156, 1.0, -1.0), (1.156, 0.7768, -1.0), (-1.0, 0.7768, -0.1044), (-1.0, 1.0, -0.1044), (1.156, 1.0, -0.1044), (1.156, 0.7768, -0.1044)], [], [(4, 5, 1, 0), (5, 6, 2, 1), (6, 7, 3, 2), (7, 4, 0, 3), (0, 1, 2, 3), (7, 6, 5, 4)])
me_cube_018.use_remesh_preserve_volume = False
me_cube_018.use_remesh_preserve_attributes = False
me_cube_018.use_mirror_vertex_groups = False
me_cube_018.update()
me_cube_017 = bpy.data.meshes.new('Cube.017')
me_cube_017.from_pydata([(-1.0, 0.7768, -1.0), (-1.0, 1.0, -1.0), (-0.7145, 1.0, -1.0), (-0.7145, 0.7768, -1.0), (-1.0, 0.7768, 1.852), (-1.0, 1.0, 1.852), (-0.7145, 1.0, 1.852), (-0.7145, 0.7768, 1.852)], [], [(4, 5, 1, 0), (5, 6, 2, 1), (6, 7, 3, 2), (7, 4, 0, 3), (0, 1, 2, 3), (7, 6, 5, 4)])
me_cube_017.use_remesh_preserve_volume = False
me_cube_017.use_remesh_preserve_attributes = False
me_cube_017.use_mirror_vertex_groups = False
me_cube_017.update()
me_cube_016 = bpy.data.meshes.new('Cube.016')
me_cube_016.from_pydata([(-1.0, 0.7768, -1.0), (-1.0, 1.0, -1.0), (-0.7145, 1.0, -1.0), (-0.7145, 0.7768, -1.0), (-1.0, 0.7768, 1.852), (-1.0, 1.0, 1.852), (-0.7145, 1.0, 1.852), (-0.7145, 0.7768, 1.852)], [], [(4, 5, 1, 0), (5, 6, 2, 1), (6, 7, 3, 2), (7, 4, 0, 3), (0, 1, 2, 3), (7, 6, 5, 4)])
me_cube_016.use_remesh_preserve_volume = False
me_cube_016.use_remesh_preserve_attributes = False
me_cube_016.use_mirror_vertex_groups = False
me_cube_016.update()
me_cube_015 = bpy.data.meshes.new('Cube.015')
me_cube_015.from_pydata([(-1.0, 0.7768, -1.0), (-1.0, 1.0, -1.0), (1.156, 1.0, -1.0), (1.156, 0.7768, -1.0), (-1.0, 0.7768, -0.1044), (-1.0, 1.0, -0.1044), (1.156, 1.0, -0.1044), (1.156, 0.7768, -0.1044)], [], [(4, 5, 1, 0), (5, 6, 2, 1), (6, 7, 3, 2), (7, 4, 0, 3), (0, 1, 2, 3), (7, 6, 5, 4)])
me_cube_015.use_remesh_preserve_volume = False
me_cube_015.use_remesh_preserve_attributes = False
me_cube_015.use_mirror_vertex_groups = False
me_cube_015.update()
me_cube_014 = bpy.data.meshes.new('Cube.014')
me_cube_014.from_pydata([(-1.0, 0.7768, -1.0), (-1.0, 1.0, -1.0), (-0.7145, 1.0, -1.0), (-0.7145, 0.7768, -1.0), (-1.0, 0.7768, 1.852), (-1.0, 1.0, 1.852), (-0.7145, 1.0, 1.852), (-0.7145, 0.7768, 1.852)], [], [(4, 5, 1, 0), (5, 6, 2, 1), (6, 7, 3, 2), (7, 4, 0, 3), (0, 1, 2, 3), (7, 6, 5, 4)])
me_cube_014.use_remesh_preserve_volume = False
me_cube_014.use_remesh_preserve_attributes = False
me_cube_014.use_mirror_vertex_groups = False
me_cube_014.update()
me_cube_013 = bpy.data.meshes.new('Cube.013')
me_cube_013.from_pydata([(-1.0, 0.7768, -1.0), (-1.0, 1.0, -1.0), (-0.7145, 1.0, -1.0), (-0.7145, 0.7768, -1.0), (-1.0, 0.7768, 1.852), (-1.0, 1.0, 1.852), (-0.7145, 1.0, 1.852), (-0.7145, 0.7768, 1.852)], [], [(4, 5, 1, 0), (5, 6, 2, 1), (6, 7, 3, 2), (7, 4, 0, 3), (0, 1, 2, 3), (7, 6, 5, 4)])
me_cube_013.use_remesh_preserve_volume = False
me_cube_013.use_remesh_preserve_attributes = False
me_cube_013.use_mirror_vertex_groups = False
me_cube_013.update()
me_plane_005 = bpy.data.meshes.new('Plane.005')
me_plane_005.from_pydata([(-0.96, 0.962, 0.0), (-0.96, 0.998, 0.0), (-0.96, 0.962, 1.655), (-0.96, 0.998, 1.655), (-1.0, 0.962, 0.0), (-1.0, 0.96, 0.002), (-1.0, 1.0, 0.002), (-1.0, 0.998, 0.0), (-0.962, 0.96, 0.002), (-0.96, 0.962, 0.0), (-0.96, 0.998, 0.0), (-0.962, 1.0, 0.002), (-1.0, 0.96, 1.653), (-1.0, 0.962, 1.655), (-1.0, 0.998, 1.655), (-1.0, 1.0, 1.653), (-0.96, 0.962, 1.655), (-0.962, 0.96, 1.653), (-0.962, 1.0, 1.653), (-0.96, 0.998, 1.655)], [], [(0, 1, 3, 2), (5, 8, 17, 12), (16, 17, 8, 9, 0, 2), (3, 1, 10, 11, 18, 19), (11, 6, 15, 18), (13, 16, 2, 3, 19, 14), (8, 5, 4, 9), (6, 11, 10, 7), (4, 7, 10, 1, 0, 9), (16, 13, 12, 17), (14, 19, 18, 15), (6, 7, 4, 5, 12, 13, 14, 15)])
me_plane_005.materials.append(mat_bois_porte)
me_plane_005.use_remesh_preserve_volume = False
me_plane_005.use_remesh_preserve_attributes = False
me_plane_005.use_mirror_vertex_groups = False
me_plane_005.update()
me_plane_004 = bpy.data.meshes.new('Plane.004')
me_plane_004.from_pydata([(-1.0, 0.96, 0.05913), (-1.0, 1.0, 0.05913), (-1.0, 0.96, 2.011), (-1.0, 1.0, 2.011), (-0.96, 0.962, 0.05913), (-0.962, 0.96, 0.05913), (-0.962, 1.0, 0.05913), (-0.96, 0.998, 0.05913), (-0.962, 0.96, 2.011), (-0.96, 0.962, 2.011), (-0.96, 0.998, 2.011), (-0.962, 1.0, 2.011)], [], [(4, 7, 10, 9), (2, 8, 9, 10, 11, 3), (0, 5, 8, 2), (6, 1, 3, 11), (1, 0, 2, 3), (10, 7, 6, 11), (8, 5, 4, 9), (0, 1, 6, 7, 4, 5)])
me_plane_004.materials.append(mat_bois_porte)
me_plane_004.use_remesh_preserve_volume = False
me_plane_004.use_remesh_preserve_attributes = False
me_plane_004.use_mirror_vertex_groups = False
me_plane_004.update()
me_plane_006 = bpy.data.meshes.new('Plane.006')
me_plane_006.from_pydata([(-0.01831, -0.02, -0.8257), (-0.02031, -0.018, -0.8257), (-0.01831, -0.018, -0.8277), (0.01969, -0.02, -0.8257), (0.01969, -0.018, -0.8277), (-0.01831, 0.018, -0.8277), (-0.02031, 0.018, -0.8257), (-0.01831, 0.02, -0.8257), (0.01969, 0.018, -0.8277), (0.01969, 0.02, -0.8257), (-0.01831, -0.018, 0.8277), (-0.02031, -0.018, 0.8257), (-0.01831, -0.02, 0.8257), (0.01969, -0.018, 0.8277), (0.01969, -0.02, 0.8257), (-0.01831, 0.02, 0.8257), (-0.02031, 0.018, 0.8257), (-0.01831, 0.018, 0.8277), (0.01969, 0.02, 0.8257), (0.01969, 0.018, 0.8277)], [], [(0, 3, 14, 12), (10, 13, 19, 17), (9, 7, 15, 18), (6, 1, 11, 16), (3, 4, 8, 9, 18, 19, 13, 14), (0, 1, 2), (5, 6, 7), (10, 11, 12), (15, 16, 17), (5, 2, 1, 6), (2, 4, 3, 0), (8, 5, 7, 9), (16, 11, 10, 17), (12, 14, 13, 10), (18, 15, 17, 19), (6, 16, 15, 7), (11, 1, 0, 12), (2, 5, 8, 4)])
me_plane_006.materials.append(mat_bois_porte)
me_plane_006.use_remesh_preserve_volume = False
me_plane_006.use_remesh_preserve_attributes = False
me_plane_006.use_mirror_vertex_groups = False
me_plane_006.update()
me_plane_003 = bpy.data.meshes.new('Plane.003')
me_plane_003.from_pydata([(-1.808, -5.685, 6.101e-08), (1.0, -5.685, 0.0), (1.0, -0.963, 0.0), (-1.808, -1.016, 6.101e-08)], [], [(0, 1, 2, 3)])
me_plane_003.materials.append(mat_material_003)
me_plane_003.use_remesh_preserve_volume = False
me_plane_003.use_remesh_preserve_attributes = False
me_plane_003.use_mirror_vertex_groups = False
me_plane_003.update()
me_plane_002 = bpy.data.meshes.new('Plane.002')
me_plane_002.from_pydata([(-1.808, -1.0, 6.101e-08), (1.0, -1.0, 0.0), (-1.808, 1.086, 6.101e-08), (1.0, 1.086, 0.0)], [], [(0, 1, 3, 2)])
me_plane_002.materials.append(mat_jaune)
me_plane_002.use_remesh_preserve_volume = False
me_plane_002.use_remesh_preserve_attributes = False
me_plane_002.use_mirror_vertex_groups = False
me_plane_002.update()
me_plane_001 = bpy.data.meshes.new('Plane.001')
me_plane_001.from_pydata([(-0.08618, -1.621, 0.0), (-0.08618, -1.621, 2.373), (-0.08618, 0.05183, 2.373), (-0.08618, 0.05194, 0.0)], [], [(0, 1, 2, 3)])
me_plane_001.use_remesh_preserve_volume = False
me_plane_001.use_remesh_preserve_attributes = False
me_plane_001.use_mirror_vertex_groups = False
me_plane_001.update()
me_plane = bpy.data.meshes.new('Plane')
me_plane.from_pydata([(-1.0, -1.376, 0.0), (1.0, -1.376, 0.0), (-1.0, 0.02022, 0.0), (1.0, 0.03767, 0.0)], [], [(0, 1, 3, 2)])
me_plane.materials.append(mat_material)
me_plane.use_remesh_preserve_volume = False
me_plane.use_remesh_preserve_attributes = False
me_plane.use_mirror_vertex_groups = False
me_plane.update()

# ---- objects
ob_cube_017 = bpy.data.objects.new('Cube.017', me_cube_011)
ob_cube_016 = bpy.data.objects.new('Cube.016', me_cube_012)
ob_cube_012 = bpy.data.objects.new('Cube.012', me_cube_011)
ob_cube_008 = bpy.data.objects.new('Cube.008', me_cube_004)
ob_cube_007 = bpy.data.objects.new('Cube.007', me_cube_005)
ob_cube_006 = bpy.data.objects.new('Cube.006', me_cube_005)
ob_cube_015 = bpy.data.objects.new('Cube.015', me_cube_011)
ob_cube_014 = bpy.data.objects.new('Cube.014', me_cube_012)
ob_cube_013 = bpy.data.objects.new('Cube.013', me_cube_011)
ob_cube_002 = bpy.data.objects.new('Cube.002', me_cube_009)
ob_cube_001 = bpy.data.objects.new('Cube.001', me_cube_010)
ob_cube_000 = bpy.data.objects.new('Cube.000', me_cube_009)
ob_cache_porte = bpy.data.objects.new('cache porte', me_cube_007)
ob_door = bpy.data.objects.new('door', me_cube_006)
ob_cube_009 = bpy.data.objects.new('Cube.009', me_cube_005)
ob_cube_011 = bpy.data.objects.new('Cube.011', me_cube_005)
ob_cube_010 = bpy.data.objects.new('Cube.010', me_cube_004)
ob_cube_005 = bpy.data.objects.new('Cube.005', me_cube)
ob_cube_004 = bpy.data.objects.new('Cube.004', me_cube_001)
ob_cube_003 = bpy.data.objects.new('Cube.003', me_cube)
ob_wall = bpy.data.objects.new('wall', me_cube_002)
ob_lamp = bpy.data.objects.new('Lamp', light_lamp)
ob_camera = bpy.data.objects.new('Camera', cam_camera)
ob_poignee_005 = bpy.data.objects.new('poignee.005', me_cylinder)
ob_poignee_004 = bpy.data.objects.new('poignee.004', me_cylinder)
ob_poignee_003 = bpy.data.objects.new('poignee.003', me_cylinder)
ob_poignee_002 = bpy.data.objects.new('poignee.002', me_cylinder)
ob_poignee_001 = bpy.data.objects.new('poignee.001', me_cylinder)
ob_poignee = bpy.data.objects.new('poignee', me_cylinder)
ob_cube_062 = bpy.data.objects.new('Cube.062', me_cube_025)
ob_mur_ext = bpy.data.objects.new('mur ext', me_plane_013)
ob_cube_061 = bpy.data.objects.new('Cube.061', me_cube_024)
ob_cube_060 = bpy.data.objects.new('Cube.060', me_cube_024)
ob_cube_059 = bpy.data.objects.new('Cube.059', me_cube_024)
ob_cube_058 = bpy.data.objects.new('Cube.058', me_cube_024)
ob_cube_057 = bpy.data.objects.new('Cube.057', me_cube_024)
ob_cube_056 = bpy.data.objects.new('Cube.056', me_cube_024)
ob_cube_055 = bpy.data.objects.new('Cube.055', me_cube_024)
ob_cube_054 = bpy.data.objects.new('Cube.054', me_cube_024)
ob_cube_053 = bpy.data.objects.new('Cube.053', me_cube_024)
ob_cube_052 = bpy.data.objects.new('Cube.052', me_cube_024)
ob_cube_051 = bpy.data.objects.new('Cube.051', me_cube_023)
ob_plane_001 = bpy.data.objects.new('Plane.001', me_plane_012)
ob_plane = bpy.data.objects.new('Plane', me_plane_011)
ob_cube_050 = bpy.data.objects.new('Cube.050', me_cube_022)
ob_cube_049 = bpy.data.objects.new('Cube.049', me_cube_022)
ob_cube_048 = bpy.data.objects.new('Cube.048', me_cube_022)
ob_cube_047 = bpy.data.objects.new('Cube.047', me_cube_022)
ob_cube_046 = bpy.data.objects.new('Cube.046', me_cube_022)
ob_cube_045 = bpy.data.objects.new('Cube.045', me_cube_022)
ob_cube_044 = bpy.data.objects.new('Cube.044', me_cube_022)
ob_cube_043 = bpy.data.objects.new('Cube.043', me_cube_022)
ob_cube_041 = bpy.data.objects.new('Cube.041', me_cube_008)
ob_cube_042 = bpy.data.objects.new('Cube.042', me_cube_022)
ob_cube_040 = bpy.data.objects.new('Cube.040', me_cube_008)
ob_cube_039 = bpy.data.objects.new('Cube.039', me_cube_008)
ob_cube_038 = bpy.data.objects.new('Cube.038', me_cube_008)
ob_cube_037 = bpy.data.objects.new('Cube.037', me_cube_008)
ob_cube_036 = bpy.data.objects.new('Cube.036', me_cube_008)
ob_cube_035 = bpy.data.objects.new('Cube.035', me_cube_008)
ob_cube_034 = bpy.data.objects.new('Cube.034', me_cube_008)
ob_cube_033 = bpy.data.objects.new('Cube.033', me_cube_008)
ob_cube_032 = bpy.data.objects.new('Cube.032', me_cube_008)
ob_cube_031 = bpy.data.objects.new('Cube.031', me_cube_008)
ob_cube_030 = bpy.data.objects.new('Cube.030', me_cube_008)
ob_cube_029 = bpy.data.objects.new('Cube.029', me_cube_008)
ob_cube_028 = bpy.data.objects.new('Cube.028', me_cube_008)
ob_cube_027 = bpy.data.objects.new('Cube.027', me_cube_008)
ob_cube_026 = bpy.data.objects.new('Cube.026', me_cube_008)
ob_cube_025 = bpy.data.objects.new('Cube.025', me_cube_008)
ob_cube_024 = bpy.data.objects.new('Cube.024', me_cube_003)
ob_cube_023 = bpy.data.objects.new('Cube.023', me_cube_003)
ob_cube_022 = bpy.data.objects.new('Cube.022', me_cube_003)
ob_cube_021 = bpy.data.objects.new('Cube.021', me_cube_003)
ob_cube_020 = bpy.data.objects.new('Cube.020', me_cube_003)
ob_cube_019 = bpy.data.objects.new('Cube.019', me_cube_003)
ob_cube_018 = bpy.data.objects.new('Cube.018', me_cube_003)
ob_cube = bpy.data.objects.new('Cube', me_cube_003)
ob_camera_001 = bpy.data.objects.new('Camera.001', cam_camera_001)
ob_sol_entree = bpy.data.objects.new('sol entree', me_plane_010)
ob_mur_1_001 = bpy.data.objects.new('mur 1.001', me_plane_009)
ob_plafond_entree = bpy.data.objects.new('plafond entree', me_plane_008)
ob_mur_entree_cuisine = bpy.data.objects.new('mur entree-cuisine', me_plane_007)
ob_montant_fenetre_3 = bpy.data.objects.new('montant fenetre 3', me_cube_021)
ob_montant_fenetre_5 = bpy.data.objects.new('montant fenetre 5', me_cube_020)
ob_montant_fenetre_1 = bpy.data.objects.new('montant fenetre 1', me_cube_020)
ob_haut_fenetres = bpy.data.objects.new('haut fenetres', me_cube_019)
ob_fenetre_1 = bpy.data.objects.new('fenetre 1', me_cube_018)
ob_montant_fenetre_0 = bpy.data.objects.new('montant fenetre 0', me_cube_017)
ob_montant_fenetre_6 = bpy.data.objects.new('montant fenetre 6', me_cube_016)
ob_fenetre_2 = bpy.data.objects.new('fenetre 2', me_cube_015)
ob_montant_fenetre_4 = bpy.data.objects.new('montant fenetre 4', me_cube_014)
ob_montant_fenetre_2 = bpy.data.objects.new('montant fenetre 2', me_cube_013)
ob_sun = bpy.data.objects.new('Sun', light_sun)
ob_cadre_port_h = bpy.data.objects.new('cadre port h', me_plane_005)
ob_cadre_porte_d = bpy.data.objects.new('cadre porte d', me_plane_004)
ob_cadre_porte_b = bpy.data.objects.new('cadre porte b', me_plane_006)
ob_cadre_porte_g = bpy.data.objects.new('cadre porte g', me_plane_004)
ob_lampe_entree_3 = bpy.data.objects.new('lampe entree 3', light_point)
ob_lampe_entree_2 = bpy.data.objects.new('lampe entree 2', light_point)
ob_lampe_entree_1 = bpy.data.objects.new('lampe entree 1', light_point)
ob_mur_1 = bpy.data.objects.new('mur 1', me_plane_003)
ob_plafond_2 = bpy.data.objects.new('plafond 2', me_plane_002)
ob_plafond = bpy.data.objects.new('plafond', me_plane_001)
ob_sol_salon = bpy.data.objects.new('sol salon', me_plane)

# ---- transforms, parenting, visibility, modifiers, constraints
ob_cube_017.location = (-1.475, 0.0, 1.039)
ob_cube_017.lock_rotations_4d = False
ob_cube_017.empty_display_type = 'ARROWS'
ob_cube_017.lineart.crease_threshold = 0.0
ob_cube_016.location = (-1.493, 0.0, 1.039)
ob_cube_016.lock_rotations_4d = False
ob_cube_016.empty_display_type = 'ARROWS'
ob_cube_016.lineart.crease_threshold = 0.0
ob_cube_012.location = (-1.511, 0.0, 1.039)
ob_cube_012.lock_rotations_4d = False
ob_cube_012.empty_display_type = 'ARROWS'
ob_cube_012.lineart.crease_threshold = 0.0
ob_cube_008.location = (1.893, 0.0, 1.039)
ob_cube_008.lock_rotations_4d = False
ob_cube_008.empty_display_type = 'ARROWS'
ob_cube_008.lineart.crease_threshold = 0.0
ob_cube_007.location = (1.875, 0.0, 1.039)
ob_cube_007.lock_rotations_4d = False
ob_cube_007.empty_display_type = 'ARROWS'
ob_cube_007.lineart.crease_threshold = 0.0
ob_cube_006.location = (1.911, 0.0, 1.039)
ob_cube_006.lock_rotations_4d = False
ob_cube_006.empty_display_type = 'ARROWS'
ob_cube_006.lineart.crease_threshold = 0.0
ob_cube_015.location = (-0.6756, 0.0, 1.039)
ob_cube_015.lock_rotations_4d = False
ob_cube_015.empty_display_type = 'ARROWS'
ob_cube_015.lineart.crease_threshold = 0.0
ob_cube_014.location = (-0.6576, 0.0, 1.039)
ob_cube_014.lock_rotations_4d = False
ob_cube_014.empty_display_type = 'ARROWS'
ob_cube_014.lineart.crease_threshold = 0.0
ob_cube_013.location = (-0.6396, 0.0, 1.039)
ob_cube_013.lock_rotations_4d = False
ob_cube_013.empty_display_type = 'ARROWS'
ob_cube_013.lineart.crease_threshold = 0.0
ob_cube_002.location = (0.2104, 0.0, 1.039)
ob_cube_002.lock_rotations_4d = False
ob_cube_002.empty_display_type = 'ARROWS'
ob_cube_002.lineart.crease_threshold = 0.0
ob_cube_001.location = (0.1924, 0.0, 1.039)
ob_cube_001.lock_rotations_4d = False
ob_cube_001.empty_display_type = 'ARROWS'
ob_cube_001.lineart.crease_threshold = 0.0
ob_cube_000.location = (0.1744, 0.0, 1.039)
ob_cube_000.lock_rotations_4d = False
ob_cube_000.empty_display_type = 'ARROWS'
ob_cube_000.lineart.crease_threshold = 0.0
ob_cache_porte.location = (1.423, 0.9125, 2.08)
ob_cache_porte.rotation_euler = (3.142, -0.0, 0.0)
ob_cache_porte.lock_rotations_4d = False
ob_cache_porte.empty_display_type = 'ARROWS'
ob_cache_porte.lineart.crease_threshold = 0.0
ob_door.location = (2.109, 0.9609, 1.03)
ob_door.lineart.crease_threshold = 0.0
ob_cube_009.location = (2.76, 0.0, 1.039)
ob_cube_009.lock_rotations_4d = False
ob_cube_009.empty_display_type = 'ARROWS'
ob_cube_009.lineart.crease_threshold = 0.0
ob_cube_011.location = (2.724, 0.0, 1.039)
ob_cube_011.lock_rotations_4d = False
ob_cube_011.empty_display_type = 'ARROWS'
ob_cube_011.lineart.crease_threshold = 0.0
ob_cube_010.location = (2.742, 0.0, 1.039)
ob_cube_010.lock_rotations_4d = False
ob_cube_010.empty_display_type = 'ARROWS'
ob_cube_010.lineart.crease_threshold = 0.0
ob_cube_005.location = (1.024, 0.0, 1.039)
ob_cube_005.lock_rotations_4d = False
ob_cube_005.empty_display_type = 'ARROWS'
ob_cube_005.lineart.crease_threshold = 0.0
ob_cube_004.location = (1.042, 0.0, 1.039)
ob_cube_004.lock_rotations_4d = False
ob_cube_004.empty_display_type = 'ARROWS'
ob_cube_004.lineart.crease_threshold = 0.0
ob_cube_003.location = (1.06, 0.0, 1.039)
ob_cube_003.lock_rotations_4d = False
ob_cube_003.empty_display_type = 'ARROWS'
ob_cube_003.lineart.crease_threshold = 0.0
ob_wall.location = (-1.416, 1.0, 2.439)
ob_wall.hide_select = True
ob_wall.lineart.crease_threshold = 0.0
ob_lamp.location = (0.7993, -1.039, 2.677)
ob_lamp.rotation_euler = (0.6503, 0.05522, 1.866)
ob_lamp.lock_rotations_4d = False
ob_lamp.empty_display_type = 'ARROWS'
ob_lamp.color = (0.0, 0.0, 0.0, 0.0)
ob_lamp.hide_render = True
ob_lamp.lineart.crease_threshold = 0.0
ob_camera.location = (3.633, -1.41, 2.236)
ob_camera.rotation_euler = (1.323, 0.01059, 0.6995)
ob_camera.lock_rotations_4d = False
ob_camera.empty_display_type = 'ARROWS'
ob_camera.color = (0.0, 0.0, 0.0, 0.0)
ob_camera.display_type = 'WIRE'
ob_camera.lineart.crease_threshold = 0.0
ob_poignee_005.location = (0.7717, 0.6985, 1.08)
ob_poignee_005.rotation_euler = (1.571, -0.0, -3.142)
ob_poignee_005.scale = (-0.01613, -0.01613, -0.01613)
ob_poignee_005.lineart.crease_threshold = 0.0
ob_poignee_004.location = (0.1831, 0.6885, 1.08)
ob_poignee_004.rotation_euler = (1.571, -0.0, 0.0)
ob_poignee_004.scale = (-0.01613, -0.01613, -0.01613)
ob_poignee_004.lineart.crease_threshold = 0.0
ob_poignee_003.location = (-0.6678, 0.6885, 1.08)
ob_poignee_003.rotation_euler = (1.571, -0.0, 0.0)
ob_poignee_003.scale = (-0.01613, -0.01613, -0.01613)
ob_poignee_003.lineart.crease_threshold = 0.0
ob_poignee_002.location = (-0.07932, 0.6985, 1.08)
ob_poignee_002.rotation_euler = (1.571, -0.0, -3.142)
ob_poignee_002.scale = (-0.01613, -0.01613, -0.01613)
ob_poignee_002.lineart.crease_threshold = 0.0
ob_poignee_001.location = (-0.9293, 0.6985, 1.08)
ob_poignee_001.rotation_euler = (1.571, -0.0, -3.142)
ob_poignee_001.scale = (-0.01613, -0.01613, -0.01613)
ob_poignee_001.lineart.crease_threshold = 0.0
ob_poignee.location = (-1.518, 0.6885, 1.08)
ob_poignee.rotation_euler = (1.571, -0.0, 0.0)
ob_poignee.scale = (-0.01613, -0.01613, -0.01613)
ob_poignee.lineart.crease_threshold = 0.0
ob_cube_062.location = (-1.511, -0.6499, 1.318)
ob_cube_062.lineart.crease_threshold = 0.0
ob_mur_ext.location = (-2.511, 0.9092, 2.586)
ob_mur_ext.rotation_euler = (-0.0, 1.571, 0.0)
ob_mur_ext.scale = (2.781, 2.781, 2.781)
ob_mur_ext.lineart.crease_threshold = 0.0
ob_cube_061.location = (1.362, 0.9249, 0.8232)
ob_cube_061.rotation_euler = (-1.571, -0.0, 0.0)
ob_cube_061.lineart.crease_threshold = 0.0
ob_cube_060.location = (1.362, 0.9249, 1.241)
ob_cube_060.rotation_euler = (-1.571, -0.0, 0.0)
ob_cube_060.lineart.crease_threshold = 0.0
ob_cube_059.location = (1.362, 0.9249, 1.624)
ob_cube_059.rotation_euler = (-1.571, -0.0, 0.0)
ob_cube_059.lineart.crease_threshold = 0.0
ob_cube_058.location = (1.362, 0.9249, 1.853)
ob_cube_058.rotation_euler = (-1.571, -0.0, 0.0)
ob_cube_058.lineart.crease_threshold = 0.0
ob_cube_057.location = (1.362, 0.9249, 0.4549)
ob_cube_057.rotation_euler = (-1.571, -0.0, 0.0)
ob_cube_057.lineart.crease_threshold = 0.0
ob_cube_056.location = (1.362, 0.9249, 0.4549)
ob_cube_056.rotation_euler = (-1.571, -0.0, 0.0)
ob_cube_056.lineart.crease_threshold = 0.0
ob_cube_055.location = (0.4764, 0.9249, 0.4549)
ob_cube_055.rotation_euler = (-1.571, -0.0, 0.0)
ob_cube_055.lineart.crease_threshold = 0.0
ob_cube_054.location = (0.4764, 0.9249, 0.81)
ob_cube_054.rotation_euler = (-1.571, -0.0, 0.0)
ob_cube_054.lineart.crease_threshold = 0.0
ob_cube_053.location = (0.4764, 0.9249, 1.241)
ob_cube_053.rotation_euler = (-1.571, -0.0, 0.0)
ob_cube_053.lineart.crease_threshold = 0.0
ob_cube_052.location = (0.4764, 0.9249, 1.567)
ob_cube_052.rotation_euler = (-1.571, -0.0, 0.0)
ob_cube_052.lineart.crease_threshold = 0.0
ob_cube_051.location = (1.093, -5.96e-08, 2.557)
ob_cube_051.lineart.crease_threshold = 0.0
ob_plane_001.location = (2.095, 1.0, -0.8169)
ob_plane_001.rotation_euler = (1.571, -0.0, 0.0)
ob_plane_001.lineart.crease_threshold = 0.0
ob_plane.location = (-1.457, 1.0, -0.8169)
ob_plane.rotation_euler = (1.571, -0.0, 0.0)
ob_plane.hide_viewport = True
ob_plane.lineart.crease_threshold = 0.0
ob_cube_050.location = (1.093, -5.96e-08, 2.557)
ob_cube_050.lineart.crease_threshold = 0.0
ob_cube_049.location = (1.093, -5.96e-08, 2.221)
ob_cube_049.lineart.crease_threshold = 0.0
ob_cube_048.location = (1.093, -5.96e-08, 1.79)
ob_cube_048.lineart.crease_threshold = 0.0
ob_cube_047.location = (1.093, -5.96e-08, 1.435)
ob_cube_047.lineart.crease_threshold = 0.0
ob_cube_046.location = (1.943, -5.96e-08, 1.435)
ob_cube_046.lineart.crease_threshold = 0.0
ob_cube_045.location = (1.943, -5.96e-08, 1.803)
ob_cube_045.lineart.crease_threshold = 0.0
ob_cube_044.location = (1.943, -5.96e-08, 2.221)
ob_cube_044.lineart.crease_threshold = 0.0
ob_cube_043.location = (1.943, -5.96e-08, 2.604)
ob_cube_043.lineart.crease_threshold = 0.0
ob_cube_041.location = (1.943, -5.96e-08, 3.168)
ob_cube_041.lineart.crease_threshold = 0.0
ob_cube_042.location = (1.943, -5.96e-08, 2.833)
ob_cube_042.lineart.crease_threshold = 0.0
ob_cube_040.location = (1.093, -5.96e-08, 3.168)
ob_cube_040.lineart.crease_threshold = 0.0
ob_cube_039.location = (1.093, -5.96e-08, 3.54)
ob_cube_039.lineart.crease_threshold = 0.0
ob_cube_038.location = (1.943, -5.96e-08, 3.54)
ob_cube_038.lineart.crease_threshold = 0.0
ob_cube_037.location = (0.2426, -5.96e-08, 3.54)
ob_cube_037.lineart.crease_threshold = 0.0
ob_cube_036.location = (0.2426, -5.96e-08, 3.165)
ob_cube_036.lineart.crease_threshold = 0.0
ob_cube_035.location = (0.2426, -5.96e-08, 2.882)
ob_cube_035.lineart.crease_threshold = 0.0
ob_cube_034.location = (0.2426, -5.96e-08, 2.557)
ob_cube_034.lineart.crease_threshold = 0.0
ob_cube_033.location = (0.2426, -5.96e-08, 2.221)
ob_cube_033.lineart.crease_threshold = 0.0
ob_cube_032.location = (0.2426, -5.96e-08, 1.779)
ob_cube_032.lineart.crease_threshold = 0.0
ob_cube_031.location = (0.2426, -5.96e-08, 1.379)
ob_cube_031.lineart.crease_threshold = 0.0
ob_cube_030.location = (-0.6074, -5.96e-08, 1.379)
ob_cube_030.lineart.crease_threshold = 0.0
ob_cube_029.location = (-0.6074, -5.96e-08, 1.776)
ob_cube_029.lineart.crease_threshold = 0.0
ob_cube_028.location = (-0.6074, -5.96e-08, 2.221)
ob_cube_028.lineart.crease_threshold = 0.0
ob_cube_027.location = (-0.6074, -5.96e-08, 2.889)
ob_cube_027.lineart.crease_threshold = 0.0
ob_cube_026.location = (-0.6074, -5.96e-08, 3.163)
ob_cube_026.lineart.crease_threshold = 0.0
ob_cube_025.location = (-0.6074, -5.96e-08, 3.531)
ob_cube_025.lineart.crease_threshold = 0.0
ob_cube_024.location = (-1.457, -5.96e-08, 3.531)
ob_cube_024.lineart.crease_threshold = 0.0
ob_cube_023.location = (-1.457, -5.96e-08, 3.165)
ob_cube_023.lineart.crease_threshold = 0.0
ob_cube_022.location = (-1.457, -5.96e-08, 2.87)
ob_cube_022.lineart.crease_threshold = 0.0
ob_cube_021.location = (-1.457, -5.96e-08, 2.527)
ob_cube_021.lineart.crease_threshold = 0.0
ob_cube_020.location = (-1.457, -5.96e-08, 2.2)
ob_cube_020.lineart.crease_threshold = 0.0
ob_cube_019.location = (-1.457, -5.96e-08, 1.743)
ob_cube_019.lineart.crease_threshold = 0.0
ob_cube_018.location = (-1.457, -5.96e-08, 1.515)
ob_cube_018.lineart.crease_threshold = 0.0
ob_cube.location = (-1.457, -5.96e-08, 1.23)
ob_cube.lineart.crease_threshold = 0.0
ob_camera_001.location = (-0.5009, -3.383, 1.728)
ob_camera_001.rotation_euler = (1.415, -1.536e-06, -0.2412)
ob_camera_001.hide_viewport = True
ob_camera_001.lineart.crease_threshold = 0.0
ob_sol_entree.location = (0.7948, 1.0, 0.0394)
ob_sol_entree.scale = (3.342, 3.342, 3.342)
ob_sol_entree.lineart.crease_threshold = 0.0
ob_mur_1_001.location = (5.443, 2.087, 1.018)
ob_mur_1_001.rotation_euler = (-0.0, 1.571, 0.0)
ob_mur_1_001.lineart.crease_threshold = 0.0
ob_plafond_entree.location = (-2.511, 0.9092, 2.586)
ob_plafond_entree.rotation_euler = (-0.0, 1.571, 0.0)
ob_plafond_entree.scale = (2.781, 2.781, 2.781)
ob_plafond_entree.lineart.crease_threshold = 0.0
ob_mur_entree_cuisine.location = (-2.511, 0.9092, 2.586)
ob_mur_entree_cuisine.rotation_euler = (-0.0, 1.571, 0.0)
ob_mur_entree_cuisine.scale = (2.781, 2.781, 2.781)
ob_mur_entree_cuisine.lineart.crease_threshold = 0.0
ob_montant_fenetre_3.location = (1.564, -4.633, 1.042)
ob_montant_fenetre_3.hide_viewport = True
ob_montant_fenetre_3.lineart.crease_threshold = 0.0
ob_montant_fenetre_5.location = (3.75, -4.633, 1.042)
ob_montant_fenetre_5.hide_viewport = True
ob_montant_fenetre_5.lineart.crease_threshold = 0.0
ob_montant_fenetre_1.location = (-0.5227, -4.633, 1.042)
ob_montant_fenetre_1.hide_viewport = True
ob_montant_fenetre_1.lineart.crease_threshold = 0.0
ob_haut_fenetres.location = (2.767, -4.552, 3.618)
ob_haut_fenetres.hide_viewport = True
ob_haut_fenetres.lineart.crease_threshold = 0.0
ob_fenetre_1.location = (-1.482, -4.552, 1.042)
ob_fenetre_1.hide_viewport = True
ob_fenetre_1.lineart.crease_threshold = 0.0
ob_montant_fenetre_0.location = (-1.603, -4.552, 1.042)
ob_montant_fenetre_0.hide_viewport = True
ob_montant_fenetre_0.lineart.crease_threshold = 0.0
ob_montant_fenetre_6.location = (4.828, -4.552, 1.042)
ob_montant_fenetre_6.hide_viewport = True
ob_montant_fenetre_6.lineart.crease_threshold = 0.0
ob_fenetre_2.location = (2.767, -4.552, 1.042)
ob_fenetre_2.hide_viewport = True
ob_fenetre_2.lineart.crease_threshold = 0.0
ob_montant_fenetre_4.location = (2.497, -4.552, 1.042)
ob_montant_fenetre_4.hide_viewport = True
ob_montant_fenetre_4.lineart.crease_threshold = 0.0
ob_montant_fenetre_2.location = (0.4984, -4.552, 1.042)
ob_montant_fenetre_2.hide_viewport = True
ob_montant_fenetre_2.lineart.crease_threshold = 0.0
ob_sun.location = (2.685, -12.97, 7.777)
ob_sun.rotation_euler = (-3.096, -2.132, -1.513)
ob_sun.hide_viewport = True
ob_sun.lineart.crease_threshold = 0.0
ob_cadre_port_h.location = (2.938, -0.01698, 3.041)
ob_cadre_port_h.rotation_euler = (-0.0, -1.571, 0.0)
ob_cadre_port_h.lineart.crease_threshold = 0.0
ob_cadre_porte_d.location = (3.898, -0.01698, 0.03039)
ob_cadre_porte_d.lineart.crease_threshold = 0.0
ob_cadre_porte_b.location = (2.11, 0.963, 0.06982)
ob_cadre_porte_b.rotation_euler = (-0.0, -1.571, 0.0)
ob_cadre_porte_b.lineart.crease_threshold = 0.0
ob_cadre_porte_g.location = (0.3222, 1.943, 0.03199)
ob_cadre_porte_g.rotation_euler = (0.0, -0.0, 3.142)
ob_cadre_porte_g.lineart.crease_threshold = 0.0
ob_lampe_entree_3.location = (2.941, 2.535, 2.669)
ob_lampe_entree_3.lineart.crease_threshold = 0.0
ob_lampe_entree_2.location = (3.008, 2.418, 2.669)
ob_lampe_entree_2.lineart.crease_threshold = 0.0
ob_lampe_entree_1.location = (2.829, 2.418, 2.669)
ob_lampe_entree_1.lineart.crease_threshold = 0.0
ob_mur_1.location = (4.087, 2.087, 1.018)
ob_mur_1.rotation_euler = (-0.0, 1.571, 0.0)
ob_mur_1.hide_viewport = True
ob_mur_1.lineart.crease_threshold = 0.0
ob_plafond_2.location = (1.455, 2.087, 1.018)
ob_plafond_2.rotation_euler = (-0.0, 1.571, 0.0)
ob_plafond_2.lineart.crease_threshold = 0.0
ob_plafond.location = (-2.511, 0.9092, 2.586)
ob_plafond.rotation_euler = (-0.0, 1.571, 0.0)
ob_plafond.scale = (2.781, 2.781, 2.781)
ob_plafond.lineart.crease_threshold = 0.0
ob_sol_salon.location = (0.7948, 1.0, 0.0394)
ob_sol_salon.scale = (3.342, 3.342, 3.342)
ob_sol_salon.hide_viewport = True
ob_sol_salon.lineart.crease_threshold = 0.0

# ---- collection membership
col_collection_1.objects.link(ob_cube_017)
col_collection_1.objects.link(ob_cube_016)
col_collection_1.objects.link(ob_cube_012)
col_collection_1.objects.link(ob_cube_008)
col_collection_1.objects.link(ob_cube_007)
col_collection_1.objects.link(ob_cube_006)
col_collection_1.objects.link(ob_cube_015)
col_collection_1.objects.link(ob_cube_014)
col_collection_1.objects.link(ob_cube_013)
col_collection_1.objects.link(ob_cube_002)
col_collection_1.objects.link(ob_cube_001)
col_collection_1.objects.link(ob_cube_000)
col_collection_1.objects.link(ob_cache_porte)
col_collection_1.objects.link(ob_door)
col_collection_1.objects.link(ob_cube_009)
col_collection_1.objects.link(ob_cube_011)
col_collection_1.objects.link(ob_cube_010)
col_collection_1.objects.link(ob_cube_005)
col_collection_1.objects.link(ob_cube_004)
col_collection_1.objects.link(ob_cube_003)
col_collection_1.objects.link(ob_wall)
col_collection_1.objects.link(ob_lamp)
col_collection_1.objects.link(ob_camera)
col_collection_10.objects.link(ob_poignee_005)
col_collection_10.objects.link(ob_poignee_004)
col_collection_10.objects.link(ob_poignee_003)
col_collection_10.objects.link(ob_poignee_002)
col_collection_10.objects.link(ob_poignee_001)
col_collection_10.objects.link(ob_poignee)
col_collection_10.objects.link(ob_cube_062)
col_collection_10.objects.link(ob_mur_ext)
col_collection_10.objects.link(ob_cube_061)
col_collection_10.objects.link(ob_cube_060)
col_collection_10.objects.link(ob_cube_059)
col_collection_10.objects.link(ob_cube_058)
col_collection_10.objects.link(ob_cube_057)
col_collection_10.objects.link(ob_cube_056)
col_collection_10.objects.link(ob_cube_055)
col_collection_10.objects.link(ob_cube_054)
col_collection_10.objects.link(ob_cube_053)
col_collection_10.objects.link(ob_cube_052)
col_collection_10.objects.link(ob_cube_051)
col_collection_10.objects.link(ob_plane_001)
col_collection_10.objects.link(ob_plane)
col_collection_10.objects.link(ob_cube_050)
col_collection_10.objects.link(ob_cube_049)
col_collection_10.objects.link(ob_cube_048)
col_collection_10.objects.link(ob_cube_047)
col_collection_10.objects.link(ob_cube_046)
col_collection_10.objects.link(ob_cube_045)
col_collection_10.objects.link(ob_cube_044)
col_collection_10.objects.link(ob_cube_043)
col_collection_10.objects.link(ob_cube_041)
col_collection_10.objects.link(ob_cube_042)
col_collection_10.objects.link(ob_cube_040)
col_collection_10.objects.link(ob_cube_039)
col_collection_10.objects.link(ob_cube_038)
col_collection_10.objects.link(ob_cube_037)
col_collection_10.objects.link(ob_cube_036)
col_collection_10.objects.link(ob_cube_035)
col_collection_10.objects.link(ob_cube_034)
col_collection_10.objects.link(ob_cube_033)
col_collection_10.objects.link(ob_cube_032)
col_collection_10.objects.link(ob_cube_031)
col_collection_10.objects.link(ob_cube_030)
col_collection_10.objects.link(ob_cube_029)
col_collection_10.objects.link(ob_cube_028)
col_collection_10.objects.link(ob_cube_027)
col_collection_10.objects.link(ob_cube_026)
col_collection_10.objects.link(ob_cube_025)
col_collection_10.objects.link(ob_cube_024)
col_collection_10.objects.link(ob_cube_023)
col_collection_10.objects.link(ob_cube_022)
col_collection_10.objects.link(ob_cube_021)
col_collection_10.objects.link(ob_cube_020)
col_collection_10.objects.link(ob_cube_019)
col_collection_10.objects.link(ob_cube_018)
col_collection_10.objects.link(ob_cube)
col_collection_10.objects.link(ob_camera_001)
col_collection_10.objects.link(ob_sol_entree)
col_collection_10.objects.link(ob_mur_1_001)
col_collection_10.objects.link(ob_plafond_entree)
col_collection_10.objects.link(ob_mur_entree_cuisine)
col_collection_10.objects.link(ob_montant_fenetre_3)
col_collection_10.objects.link(ob_montant_fenetre_5)
col_collection_10.objects.link(ob_montant_fenetre_1)
col_collection_10.objects.link(ob_haut_fenetres)
col_collection_10.objects.link(ob_fenetre_1)
col_collection_10.objects.link(ob_montant_fenetre_0)
col_collection_10.objects.link(ob_montant_fenetre_6)
col_collection_10.objects.link(ob_fenetre_2)
col_collection_10.objects.link(ob_montant_fenetre_4)
col_collection_10.objects.link(ob_montant_fenetre_2)
col_collection_10.objects.link(ob_sun)
col_collection_10.objects.link(ob_cadre_port_h)
col_collection_10.objects.link(ob_cadre_porte_d)
col_collection_10.objects.link(ob_cadre_porte_b)
col_collection_10.objects.link(ob_cadre_porte_g)
col_collection_10.objects.link(ob_lampe_entree_3)
col_collection_10.objects.link(ob_lampe_entree_2)
col_collection_10.objects.link(ob_lampe_entree_1)
col_collection_10.objects.link(ob_mur_1)
col_collection_10.objects.link(ob_plafond_2)
col_collection_10.objects.link(ob_plafond)
col_collection_10.objects.link(ob_sol_salon)

# ---- scene / render settings (as saved in the file)
scene.camera = ob_camera_001
scene.frame_start = 1; scene.frame_end = 250; scene.frame_set(1)
scene.render.engine = 'CYCLES'
scene.render.resolution_percentage = 32
scene.render.dither_intensity = 0.0
scene.render.border_min_x = 0.4042
scene.render.border_min_y = 0.1178
scene.render.border_max_x = 0.4953
scene.render.border_max_y = 0.2797
scene.cycles.use_denoising = False
scene.cycles.samples = 117
scene.cycles.sampling_pattern = 'TABULATED_SOBOL'
scene.cycles.light_sampling_threshold = 0.0
scene.cycles.use_adaptive_sampling = False
scene.cycles.use_light_tree = False
scene.cycles.blur_glossy = 4.32
scene.cycles.pixel_filter_type = 'GAUSSIAN'
scene.cycles.sample_clamp_direct = 13.38
scene.cycles.sample_clamp_indirect = 13.38
scene.view_settings.view_transform = 'Standard'
bpy.context.view_layer.update()

